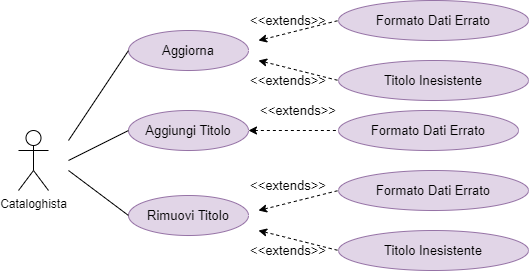

The diagram above was exported from draw.io. Its source (the exported page's mxGraphModel, read from the mxfile embedded in the PNG):
<mxGraphModel dx="1395" dy="808" grid="1" gridSize="10" guides="1" tooltips="1" connect="1" arrows="1" fold="1" page="1" pageScale="1" pageWidth="827" pageHeight="1169" math="0" shadow="0">
  <root>
    <mxCell id="0" />
    <mxCell id="1" parent="0" />
    <mxCell id="RX-2w2FUEraHW2GoJQwG-1" value="Cataloghista" style="shape=umlActor;verticalLabelPosition=bottom;verticalAlign=top;html=1;outlineConnect=0;" parent="1" vertex="1">
      <mxGeometry x="50" y="500" width="30" height="60" as="geometry" />
    </mxCell>
    <mxCell id="RX-2w2FUEraHW2GoJQwG-4" value="&lt;font style=&quot;font-size: 13px&quot;&gt;Aggiungi Titolo&lt;/font&gt;" style="ellipse;whiteSpace=wrap;html=1;fillColor=#e1d5e7;strokeColor=#9673a6;fontColor=default;" parent="1" vertex="1">
      <mxGeometry x="160" y="480" width="120" height="40" as="geometry" />
    </mxCell>
    <mxCell id="RX-2w2FUEraHW2GoJQwG-6" value="&lt;font style=&quot;font-size: 13px&quot;&gt;Rimuovi Titolo&lt;/font&gt;" style="ellipse;whiteSpace=wrap;html=1;fillColor=#e1d5e7;strokeColor=#9673a6;fontColor=default;" parent="1" vertex="1">
      <mxGeometry x="160" y="565" width="120" height="40" as="geometry" />
    </mxCell>
    <mxCell id="RX-2w2FUEraHW2GoJQwG-8" value="&lt;span style=&quot;font-size: 13px&quot;&gt;Formato Dati Errato&lt;/span&gt;" style="ellipse;whiteSpace=wrap;html=1;fillColor=#e1d5e7;strokeColor=#9673a6;fontColor=default;" parent="1" vertex="1">
      <mxGeometry x="370" y="480" width="180" height="40" as="geometry" />
    </mxCell>
    <mxCell id="RX-2w2FUEraHW2GoJQwG-9" value="&lt;span style=&quot;font-size: 13px&quot;&gt;Formato Dati Errato&lt;/span&gt;" style="ellipse;whiteSpace=wrap;html=1;fillColor=#e1d5e7;strokeColor=#9673a6;fontColor=default;" parent="1" vertex="1">
      <mxGeometry x="370" y="540" width="190" height="40" as="geometry" />
    </mxCell>
    <mxCell id="RX-2w2FUEraHW2GoJQwG-14" value="" style="endArrow=none;dashed=1;html=1;rounded=0;fontSize=13;startArrow=classic;startFill=1;exitX=1;exitY=0.5;exitDx=0;exitDy=0;entryX=0;entryY=0.5;entryDx=0;entryDy=0;" parent="1" source="RX-2w2FUEraHW2GoJQwG-4" target="RX-2w2FUEraHW2GoJQwG-8" edge="1">
      <mxGeometry width="50" height="50" relative="1" as="geometry">
        <mxPoint x="430" y="550" as="sourcePoint" />
        <mxPoint x="480" y="500" as="targetPoint" />
      </mxGeometry>
    </mxCell>
    <mxCell id="RX-2w2FUEraHW2GoJQwG-16" value="" style="endArrow=none;dashed=1;html=1;rounded=0;fontSize=13;startArrow=classic;startFill=1;entryX=0;entryY=0.5;entryDx=0;entryDy=0;" parent="1" target="RX-2w2FUEraHW2GoJQwG-9" edge="1">
      <mxGeometry width="50" height="50" relative="1" as="geometry">
        <mxPoint x="290" y="580" as="sourcePoint" />
        <mxPoint x="400" y="530" as="targetPoint" />
        <Array as="points" />
      </mxGeometry>
    </mxCell>
    <mxCell id="RX-2w2FUEraHW2GoJQwG-17" value="&amp;lt;&amp;lt;extends&amp;gt;&amp;gt;" style="text;html=1;strokeColor=none;fillColor=none;align=center;verticalAlign=middle;whiteSpace=wrap;rounded=0;fontSize=13;fontColor=default;" parent="1" vertex="1">
      <mxGeometry x="310" y="470" width="40" height="20" as="geometry" />
    </mxCell>
    <mxCell id="RX-2w2FUEraHW2GoJQwG-23" value="" style="endArrow=none;html=1;rounded=0;fontSize=13;entryX=0;entryY=0.5;entryDx=0;entryDy=0;strokeColor=default;labelBackgroundColor=default;fontColor=default;" parent="1" target="RX-2w2FUEraHW2GoJQwG-4" edge="1">
      <mxGeometry width="50" height="50" relative="1" as="geometry">
        <mxPoint x="100" y="530" as="sourcePoint" />
        <mxPoint x="170" y="440" as="targetPoint" />
      </mxGeometry>
    </mxCell>
    <mxCell id="RX-2w2FUEraHW2GoJQwG-25" value="" style="endArrow=none;html=1;rounded=0;fontSize=13;exitX=0;exitY=0.5;exitDx=0;exitDy=0;strokeColor=default;labelBackgroundColor=default;fontColor=default;" parent="1" source="RX-2w2FUEraHW2GoJQwG-6" edge="1">
      <mxGeometry width="50" height="50" relative="1" as="geometry">
        <mxPoint x="150" y="610" as="sourcePoint" />
        <mxPoint x="100" y="540" as="targetPoint" />
      </mxGeometry>
    </mxCell>
    <mxCell id="qGvET5M_aB-DbKLVvSBi-1" value="&lt;font style=&quot;font-size: 13px&quot;&gt;Titolo Inesistente&lt;/font&gt;" style="ellipse;whiteSpace=wrap;html=1;fillColor=#e1d5e7;strokeColor=#9673a6;fontColor=default;" parent="1" vertex="1">
      <mxGeometry x="370" y="600" width="190" height="40" as="geometry" />
    </mxCell>
    <mxCell id="qGvET5M_aB-DbKLVvSBi-4" value="&amp;lt;&amp;lt;extends&amp;gt;&amp;gt;" style="text;html=1;strokeColor=none;fillColor=none;align=center;verticalAlign=middle;whiteSpace=wrap;rounded=0;fontSize=13;fontColor=default;" parent="1" vertex="1">
      <mxGeometry x="300" y="610" width="40" height="20" as="geometry" />
    </mxCell>
    <mxCell id="qGvET5M_aB-DbKLVvSBi-5" value="" style="endArrow=none;dashed=1;html=1;rounded=0;fontSize=13;startArrow=classic;startFill=1;entryX=0;entryY=0.5;entryDx=0;entryDy=0;" parent="1" target="qGvET5M_aB-DbKLVvSBi-1" edge="1">
      <mxGeometry width="50" height="50" relative="1" as="geometry">
        <mxPoint x="290" y="600" as="sourcePoint" />
        <mxPoint x="375" y="650" as="targetPoint" />
        <Array as="points" />
      </mxGeometry>
    </mxCell>
    <mxCell id="QAxvhkT01Ix7fzt_gZ8W-1" value="&lt;font style=&quot;font-size: 13px&quot;&gt;Aggiorna&lt;/font&gt;" style="ellipse;whiteSpace=wrap;html=1;fillColor=#e1d5e7;strokeColor=#9673a6;fontColor=default;" parent="1" vertex="1">
      <mxGeometry x="160" y="400" width="120" height="40" as="geometry" />
    </mxCell>
    <mxCell id="QAxvhkT01Ix7fzt_gZ8W-2" value="" style="endArrow=none;html=1;rounded=0;fontSize=13;entryX=0;entryY=0.5;entryDx=0;entryDy=0;strokeColor=default;labelBackgroundColor=default;fontColor=default;" parent="1" target="QAxvhkT01Ix7fzt_gZ8W-1" edge="1">
      <mxGeometry width="50" height="50" relative="1" as="geometry">
        <mxPoint x="100" y="510" as="sourcePoint" />
        <mxPoint x="170" y="510" as="targetPoint" />
      </mxGeometry>
    </mxCell>
    <mxCell id="QAxvhkT01Ix7fzt_gZ8W-3" value="&lt;span style=&quot;font-size: 13px&quot;&gt;Formato Dati Errato&lt;/span&gt;" style="ellipse;whiteSpace=wrap;html=1;fillColor=#e1d5e7;strokeColor=#9673a6;fontColor=default;" parent="1" vertex="1">
      <mxGeometry x="370" y="370" width="190" height="40" as="geometry" />
    </mxCell>
    <mxCell id="QAxvhkT01Ix7fzt_gZ8W-4" value="&lt;font style=&quot;font-size: 13px&quot;&gt;Titolo Inesistente&lt;/font&gt;" style="ellipse;whiteSpace=wrap;html=1;fillColor=#e1d5e7;strokeColor=#9673a6;fontColor=default;" parent="1" vertex="1">
      <mxGeometry x="370" y="430" width="190" height="40" as="geometry" />
    </mxCell>
    <mxCell id="QAxvhkT01Ix7fzt_gZ8W-5" value="&amp;lt;&amp;lt;extends&amp;gt;&amp;gt;" style="text;html=1;strokeColor=none;fillColor=none;align=center;verticalAlign=middle;whiteSpace=wrap;rounded=0;fontSize=13;fontColor=default;" parent="1" vertex="1">
      <mxGeometry x="300" y="440" width="40" height="20" as="geometry" />
    </mxCell>
    <mxCell id="QAxvhkT01Ix7fzt_gZ8W-6" value="" style="endArrow=none;dashed=1;html=1;rounded=0;fontSize=13;startArrow=classic;startFill=1;entryX=0;entryY=0.5;entryDx=0;entryDy=0;" parent="1" target="QAxvhkT01Ix7fzt_gZ8W-4" edge="1">
      <mxGeometry width="50" height="50" relative="1" as="geometry">
        <mxPoint x="290" y="430" as="sourcePoint" />
        <mxPoint x="375" y="480" as="targetPoint" />
        <Array as="points" />
      </mxGeometry>
    </mxCell>
    <mxCell id="QAxvhkT01Ix7fzt_gZ8W-7" value="&amp;lt;&amp;lt;extends&amp;gt;&amp;gt;" style="text;html=1;strokeColor=none;fillColor=none;align=center;verticalAlign=middle;whiteSpace=wrap;rounded=0;fontSize=13;fontColor=default;" parent="1" vertex="1">
      <mxGeometry x="300" y="380" width="40" height="20" as="geometry" />
    </mxCell>
    <mxCell id="QAxvhkT01Ix7fzt_gZ8W-8" value="" style="endArrow=none;dashed=1;html=1;rounded=0;fontSize=13;startArrow=classic;startFill=1;entryX=0;entryY=0.5;entryDx=0;entryDy=0;" parent="1" target="QAxvhkT01Ix7fzt_gZ8W-3" edge="1">
      <mxGeometry width="50" height="50" relative="1" as="geometry">
        <mxPoint x="290" y="410" as="sourcePoint" />
        <mxPoint x="400" y="360" as="targetPoint" />
        <Array as="points" />
      </mxGeometry>
    </mxCell>
    <mxCell id="mkOXoA4lqjkNDKL4A7Qc-2" value="&amp;lt;&amp;lt;extends&amp;gt;&amp;gt;" style="text;html=1;strokeColor=none;fillColor=none;align=center;verticalAlign=middle;whiteSpace=wrap;rounded=0;fontSize=13;fontColor=default;" vertex="1" parent="1">
      <mxGeometry x="300" y="545" width="40" height="20" as="geometry" />
    </mxCell>
  </root>
</mxGraphModel>